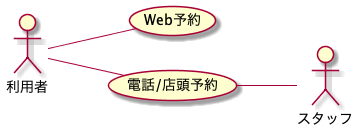

The diagram above was rendered by PlantUML. Its source (embedded in the PNG):
@startuml BusinessUsecase

left to right direction

actor 利用者
actor スタッフ

利用者 -- (Web予約)
利用者 -- (電話/店頭予約)
(電話/店頭予約) -- スタッフ

@enduml